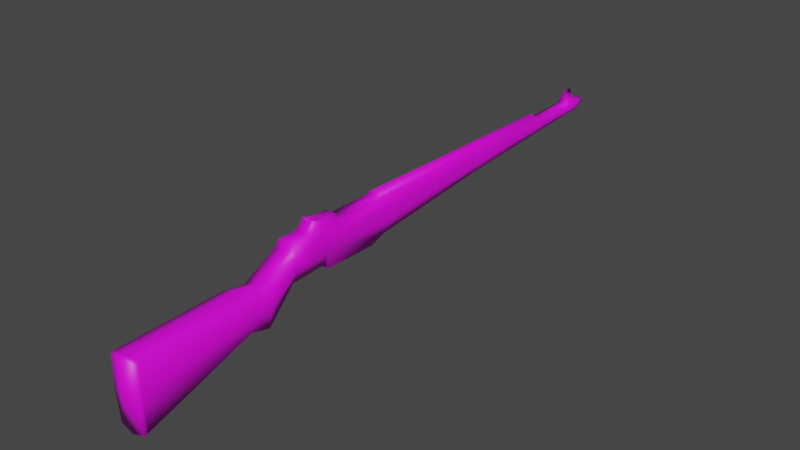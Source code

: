 # Source: mdl_gun_m1garand.blend  (saved by Blender 3.4.6; exported with 4.5.12 LTS)
import bpy
from mathutils import Matrix  # noqa: F401  (used for matrix-valued properties, if any)

bpy.ops.wm.read_factory_settings(use_empty=True)
scene = bpy.context.scene
scene.name = 'Scene'

# ---- images (referenced by path relative to the original .blend; pixels are not part of the script)
import os
ASSET_DIR = os.environ.get("B2B_ASSET_DIR", "")  # directory of the original .blend (textures are referenced by path, not embedded)
HERE = os.path.dirname(os.path.abspath(__file__))  # packed textures are extracted next to this script under _unpacked/

def load_image(name, relpath, width, height, colorspace="sRGB"):
    """Load a texture the original file referenced (path relative to the .blend, or extracted next to this script)."""
    p = next((c for c in (os.path.join(HERE, relpath), os.path.join(ASSET_DIR, relpath)) if relpath and os.path.exists(c)), "")
    if p:
        img = bpy.data.images.load(p, check_existing=True)
        img.name = name
    else:  # same state as the original file: an image datablock whose file is absent (Cycles renders it pink)
        img = bpy.data.images.new(name, width, height)
        img.source = "FILE"
        img.filepath = "//" + (relpath or name)
    img.colorspace_settings.name = colorspace
    return img
img_pallete_png = load_image('Pallete.png', 'Pallete.png', 1024, 1024, 'sRGB')

# ---- materials (node trees are filled in below, after node groups)
mat_pallete = bpy.data.materials.new('Pallete')
mat_pallete.alpha_threshold = 0.0
mat_pallete.use_transparent_shadow = False
mat_pallete.roughness = 0.5
mat_pallete.line_color = (0.0, 0.0, 0.0, 1.0)

# ---- material node trees
mat_pallete.use_nodes = True; mat_pallete.node_tree.nodes.clear()
_N = mat_pallete.node_tree.nodes; _L = mat_pallete.node_tree.links
n0 = _N.new('ShaderNodeOutputMaterial'); n0.name = 'Material Output'; n0.location = (300, 300)
n1 = _N.new('ShaderNodeBsdfPrincipled'); n1.name = 'Principled BSDF'; n1.location = (10, 300)
n1.distribution = 'GGX'
n1.subsurface_method = 'RANDOM_WALK_SKIN'
n1.inputs[3].default_value = 1.45
n1.inputs[27].default_value = (0.0, 0.0, 0.0, 1.0)
n1.inputs[28].default_value = 1.0
n2 = _N.new('ShaderNodeTexImage'); n2.name = 'Image Texture'; n2.location = (-280, 280)
n2.image = img_pallete_png
n2.interpolation = 'Closest'
_L.new(n1.outputs[0], n0.inputs[0])
_L.new(n2.outputs[0], n1.inputs[0])
n0.is_active_output = True

# ---- world
world_world = bpy.data.worlds.new('World'); scene.world = world_world
world_world.use_nodes = True; world_world.node_tree.nodes.clear()
_N = world_world.node_tree.nodes; _L = world_world.node_tree.links
n0 = _N.new('ShaderNodeOutputWorld'); n0.name = 'World Output'; n0.location = (300, 300)
n1 = _N.new('ShaderNodeBackground'); n1.name = 'Background'; n1.location = (10, 300)
n1.inputs[0].default_value = (0.05088, 0.05088, 0.05088, 1.0)
_L.new(n1.outputs[0], n0.inputs[0])
n0.is_active_output = True
world_world.color = (0.05088, 0.05088, 0.05088)
world_world.use_sun_shadow = False
world_world.sun_shadow_jitter_overblur = 0.0

# ---- meshes
me_cube = bpy.data.meshes.new('Cube')
me_cube.from_pydata([(0.1038, 0.547, 0.4892), (0.1038, 0.5599, 0.2618), (0.1038, -0.2943, 0.4773), (0.1038, -0.2865, -0.01117), (0.1038, 0.7133, 0.4594), (0.1038, 0.715, 0.2233), (0.09485, 0.9694, 0.607), (0.04676, 0.9809, 0.4), (0.08384, 1.855, 0.6134), (0.06733, 1.845, 0.4254), (0.06114, 2.872, 0.6529), (0.06114, 2.874, 0.5181), (0.05208, 3.731, 0.6507), (0.05208, 3.718, 0.5651), (0.05208, 4.32, 0.6528), (0.03868, 4.313, 0.5845), (0.07283, 0.9978, 0.6733), (0.06182, 1.816, 0.6864), (0.04663, 2.868, 0.6947), (0.03398, 3.712, 0.6925), (0.04328, 1.737, 0.3589), (0.09302, 1.113, 0.6076), (0.08935, 1.322, 0.6096), (0.04548, 1.121, 0.4057), (0.04343, 1.304, 0.4113), (0.071, 1.134, 0.6755), (0.06733, 1.407, 0.6798), (0.0431, 1.308, 0.3669), (0.04745, 1.174, 0.7301), (0.04378, 1.39, 0.7372), (0.0, 0.5615, 0.214), (0.0, -0.3188, 0.4982), (0.0, -0.2936, -0.0402), (0.0, 0.5606, 0.5234), (0.0, 0.724, 0.1916), (0.0, 0.7207, 0.4911), (0.0, 0.9793, 0.3882), (0.0, 0.9641, 0.6147), (0.0, 1.855, 0.4056), (0.0, 2.877, 0.4985), (0.0, 3.722, 0.5465), (0.0, 3.746, 0.6635), (0.0, 4.315, 0.5717), (0.0, 4.32, 0.6716), (0.0, 0.9978, 0.6765), (0.0, 1.816, 0.6864), (0.0, 2.868, 0.7182), (0.0, 3.712, 0.711), (0.0, 1.737, 0.3564), (0.0, 1.3, 0.3978), (0.0, 1.304, 0.3684), (0.0, 1.134, 0.6755), (0.0, 1.407, 0.6798), (0.0, 1.174, 0.7301), (0.0, 1.39, 0.7372), (0.0, 1.824, 0.7278), (0.04373, 1.824, 0.7092), (0.05208, 4.26, 0.6515), (0.03458, 4.256, 0.5783), (0.0, 4.258, 0.5577), (0.0, 4.262, 0.6754), (0.05208, 4.17, 0.652), (0.03458, 4.164, 0.5764), (0.0, 4.165, 0.5556), (0.0, 4.167, 0.6725), (0.0, 4.178, 0.7699), (0.0, 4.255, 0.7693), (0.1093, -0.2991, 0.2312), (0.1093, 0.5528, 0.365), (0.1093, 0.7278, 0.3401), (0.09207, 0.9751, 0.5031), (0.08106, 1.855, 0.5095), (0.06661, 2.874, 0.5757), (0.05756, 3.718, 0.605), (0.05756, 4.32, 0.6235), (0.09024, 1.117, 0.5069), (0.08657, 1.321, 0.515), (0.0, 4.321, 0.6062), (0.0, -0.3273, 0.2259), (0.05756, 4.259, 0.6162), (0.05756, 4.166, 0.6141), (0.0, 4.395, 0.6653), (0.03603, 4.392, 0.651), (0.03603, 4.393, 0.6289), (0.0, 4.395, 0.6123), (0.04308, 1.174, 0.7645), (0.0, 1.174, 0.7411), (0.09118, 1.256, 0.6082), (0.04419, 1.261, 0.4115), (0.06916, 1.271, 0.6777), (0.0, 1.252, 0.3992), (0.04562, 1.282, 0.7336), (0.0, 1.282, 0.7336), (0.0, 1.109, 0.3946), (0.0884, 1.259, 0.5107), (0.06067, 2.918, 0.5205), (0.06067, 2.916, 0.6527), (0.04598, 2.911, 0.6946), (0.0, 2.911, 0.7179), (0.0, 2.921, 0.5009), (0.06615, 2.918, 0.5772), (0.1038, -0.2647, 0.4777), (0.1038, -0.2567, -0.001557), (0.0, -0.2635, -0.03125), (0.0, -0.2878, 0.4991), (0.1093, -0.2691, 0.2359), (0.0157, 1.174, 0.7686)], [], [(103, 102, 3, 32), (105, 101, 2, 67), (33, 0, 4, 35), (68, 1, 5, 69), (37, 6, 16, 44), (35, 4, 6, 37), (69, 5, 7, 70), (71, 9, 11, 72), (76, 24, 9, 71), (60, 57, 14, 43), (96, 12, 19, 97), (100, 95, 13, 73), (43, 14, 82, 81), (79, 58, 15, 74), (52, 26, 17, 45), (98, 97, 19, 47), (22, 8, 17, 26), (8, 10, 18, 17), (38, 9, 20, 48), (6, 21, 25, 16), (87, 22, 26, 89), (44, 16, 25, 51), (9, 24, 27, 20), (70, 7, 23, 75), (94, 88, 24, 76), (92, 91, 29, 54), (89, 26, 29, 91), (51, 25, 28, 53), (26, 52, 54, 29), (23, 7, 36, 93), (27, 50, 48, 20), (58, 59, 42, 15), (95, 99, 40, 13), (12, 41, 47, 19), (9, 38, 39, 11), (5, 34, 36, 7), (1, 30, 34, 5), (67, 2, 31, 78), (101, 104, 31, 2), (55, 56, 18, 46), (45, 17, 56, 55), (17, 18, 56), (62, 63, 59, 58), (80, 62, 58, 79), (57, 60, 66), (41, 12, 61, 64), (73, 13, 62, 80), (13, 40, 63, 62), (12, 73, 80, 61), (61, 57, 66, 65), (64, 61, 65), (60, 64, 65, 66), (61, 80, 79, 57), (3, 67, 78, 32), (87, 94, 76, 22), (6, 70, 75, 21), (57, 79, 74, 14), (42, 77, 74, 15), (96, 100, 73, 12), (22, 76, 71, 8), (8, 71, 72, 10), (4, 69, 70, 6), (0, 68, 69, 4), (102, 105, 67, 3), (84, 81, 82, 83), (77, 43, 81, 84), (74, 77, 84, 83), (14, 74, 83, 82), (53, 28, 85, 106, 86), (21, 75, 94, 87), (25, 89, 91, 28), (53, 28, 91, 92), (75, 23, 88, 94), (93, 90, 88, 23), (21, 87, 89, 25), (24, 88, 90, 49), (50, 27, 24, 49), (10, 72, 100, 96), (11, 39, 99, 95), (46, 18, 97, 98), (72, 11, 95, 100), (10, 96, 97, 18), (1, 68, 105, 102), (0, 33, 104, 101), (68, 0, 101, 105), (30, 1, 102, 103), (53, 86, 92), (28, 91, 85), (86, 106, 92), (85, 91, 92, 106)])
me_cube.polygons.foreach_set('use_smooth', [1, 1, 1, 1, 1, 1, 1, 1, 1, 1, 1, 1, 1, 1, 1, 1, 1, 1, 1, 1, 1, 1, 1, 1, 1, 1, 1, 1, 1, 1, 1, 1, 1, 1, 1, 1, 1, 1, 1, 1, 1, 1, 1, 1, 1, 1, 1, 1, 1, 1, 1, 1, 1, 1, 1, 1, 1, 1, 1, 1, 1, 1, 1, 1, 1, 1, 1, 1, 1, 1, 1, 1, 1, 1, 1, 1, 1, 1, 1, 1, 1, 1, 1, 1, 1, 1, 1, 1, 1, 0])
_uv = me_cube.uv_layers.new(name='UVMap')
_uv.uv.foreach_set('vector', [0.4895, 0.5204, 0.4889, 0.5313, 0.4889, 0.5261, 0.4895, 0.5148, 0.4878, 0.5273, 0.4866, 0.5354, 0.4866, 0.5304, 0.4878, 0.5219, 0.07946, 0.1798, 0.08016, 0.1764, 0.08032, 0.2132, 0.07957, 0.2138, 0.08097, 0.1774, 0.0816, 0.1776, 0.08181, 0.208, 0.08116, 0.2131, 0.4872, 0.2707, 0.4878, 0.2781, 0.4874, 0.2877, 0.487, 0.2848, 0.07957, 0.2138, 0.08032, 0.2132, 0.07966, 0.2781, 0.07905, 0.2707, 0.08116, 0.2131, 0.08181, 0.208, 0.08122, 0.2733, 0.08038, 0.2755, 0.08077, 0.4711, 0.08133, 0.4669, 0.08168, 0.6911, 0.0813, 0.6927, 0.08053, 0.3538, 0.08136, 0.3492, 0.08133, 0.4669, 0.08077, 0.4711, 0.4869, 0.7856, 0.4872, 0.7838, 0.4873, 0.7911, 0.487, 0.7955, 0.08082, 0.7037, 0.08153, 0.8753, 0.08122, 0.8711, 0.08052, 0.7039, 0.08133, 0.7019, 0.0817, 0.7003, 0.08209, 0.8697, 0.08182, 0.8711, 0.487, 0.7955, 0.4873, 0.7911, 0.4873, 0.7945, 0.4873, 0.7949, 0.4874, 0.7829, 0.4876, 0.7816, 0.4876, 0.7904, 0.4874, 0.7913, 0.4871, 0.3787, 0.4875, 0.3741, 0.4877, 0.4672, 0.4872, 0.4647, 0.08016, 0.7057, 0.08052, 0.7039, 0.08122, 0.8711, 0.08098, 0.8728, 0.488, 0.3548, 0.4882, 0.4738, 0.4877, 0.4672, 0.4875, 0.3741, 0.08006, 0.4738, 0.08079, 0.6944, 0.08048, 0.6949, 0.07953, 0.4672, 0.4807, 0.4699, 0.4802, 0.4669, 0.4805, 0.4399, 0.4809, 0.4405, 0.4878, 0.2781, 0.4879, 0.3089, 0.4874, 0.315, 0.4874, 0.2877, 0.488, 0.3409, 0.488, 0.3548, 0.4875, 0.3741, 0.4875, 0.3451, 0.487, 0.2848, 0.4874, 0.2877, 0.4874, 0.315, 0.4869, 0.3113, 0.4802, 0.4669, 0.4802, 0.3492, 0.4805, 0.3552, 0.4805, 0.4399, 0.08038, 0.2755, 0.08122, 0.2733, 0.08122, 0.3062, 0.08046, 0.3076, 0.08052, 0.3399, 0.0813, 0.3383, 0.08136, 0.3492, 0.08053, 0.3538, 0.4868, 0.3495, 0.4871, 0.3485, 0.4872, 0.3667, 0.4869, 0.3686, 0.4875, 0.3451, 0.4875, 0.3741, 0.4872, 0.3667, 0.4871, 0.3485, 0.4869, 0.3113, 0.4874, 0.315, 0.4871, 0.3271, 0.4868, 0.3242, 0.4875, 0.3741, 0.4871, 0.3787, 0.4869, 0.3686, 0.4872, 0.3667, 0.08122, 0.3062, 0.08122, 0.2733, 0.08157, 0.2748, 0.08154, 0.3032, 0.4805, 0.3552, 0.4807, 0.3509, 0.4809, 0.4405, 0.4805, 0.4399, 0.4876, 0.7816, 0.488, 0.7841, 0.4878, 0.7971, 0.4876, 0.7904, 0.0817, 0.7003, 0.08213, 0.6998, 0.08245, 0.8689, 0.08209, 0.8697, 0.08153, 0.8753, 0.08122, 0.8823, 0.08098, 0.8728, 0.08122, 0.8711, 0.08133, 0.4669, 0.08185, 0.4699, 0.08211, 0.6907, 0.08168, 0.6911, 0.08181, 0.208, 0.08248, 0.212, 0.08157, 0.2748, 0.08122, 0.2733, 0.0816, 0.1776, 0.0824, 0.1771, 0.08248, 0.212, 0.08181, 0.208, 0.4878, 0.5219, 0.4866, 0.5304, 0.4861, 0.5172, 0.4878, 0.4961, 0.4866, 0.5354, 0.4861, 0.5228, 0.4861, 0.5172, 0.4866, 0.5304, 0.07904, 0.4733, 0.07935, 0.4714, 0.08048, 0.6949, 0.08012, 0.6966, 0.0791, 0.4647, 0.07953, 0.4672, 0.07935, 0.4714, 0.07904, 0.4733, 0.07953, 0.4672, 0.08048, 0.6949, 0.07935, 0.4714, 0.4876, 0.7624, 0.488, 0.7616, 0.488, 0.7841, 0.4876, 0.7816, 0.4873, 0.7642, 0.4876, 0.7624, 0.4876, 0.7816, 0.4874, 0.7829, 0.4872, 0.7838, 0.4869, 0.7856, 0.487, 0.7782, 0.4862, 0.6839, 0.4865, 0.6769, 0.4871, 0.7672, 0.4868, 0.7698, 0.4868, 0.6727, 0.4871, 0.6712, 0.4876, 0.7624, 0.4873, 0.7642, 0.4871, 0.6712, 0.4875, 0.6705, 0.488, 0.7616, 0.4876, 0.7624, 0.4865, 0.6769, 0.4868, 0.6727, 0.4873, 0.7642, 0.4871, 0.7672, 0.4871, 0.7672, 0.4872, 0.7838, 0.487, 0.7782, 0.4869, 0.7785, 0.4868, 0.7698, 0.4871, 0.7672, 0.4869, 0.7785, 0.4869, 0.7856, 0.4868, 0.7698, 0.4869, 0.7785, 0.487, 0.7782, 0.4871, 0.7672, 0.4873, 0.7642, 0.4874, 0.7829, 0.4872, 0.7838, 0.4889, 0.5261, 0.4878, 0.5219, 0.4878, 0.4961, 0.4895, 0.5148, 0.07985, 0.3409, 0.08052, 0.3399, 0.08053, 0.3538, 0.07986, 0.3548, 0.07966, 0.2781, 0.08038, 0.2755, 0.08046, 0.3076, 0.07977, 0.3089, 0.4872, 0.7838, 0.4874, 0.7829, 0.4874, 0.7913, 0.4873, 0.7911, 0.4878, 0.7971, 0.4875, 0.8016, 0.4874, 0.7913, 0.4876, 0.7904, 0.08082, 0.7037, 0.08133, 0.7019, 0.08182, 0.8711, 0.08153, 0.8753, 0.07986, 0.3548, 0.08053, 0.3538, 0.08077, 0.4711, 0.08006, 0.4738, 0.08006, 0.4738, 0.08077, 0.4711, 0.0813, 0.6927, 0.08079, 0.6944, 0.08032, 0.2132, 0.08116, 0.2131, 0.08038, 0.2755, 0.07966, 0.2781, 0.08016, 0.1764, 0.08097, 0.1774, 0.08116, 0.2131, 0.08032, 0.2132, 0.4889, 0.5313, 0.4878, 0.5273, 0.4878, 0.5219, 0.4889, 0.5261, 0.4873, 0.795, 0.4873, 0.7949, 0.4873, 0.7945, 0.4873, 0.7946, 0.4875, 0.8016, 0.487, 0.7955, 0.4873, 0.7949, 0.4873, 0.795, 0.4874, 0.7913, 0.4875, 0.8016, 0.4873, 0.795, 0.4873, 0.7946, 0.4873, 0.7911, 0.4874, 0.7913, 0.4873, 0.7946, 0.4873, 0.7945, 0.4914, 0.009613, 0.4911, 0.009613, 0.4911, 6.735e-06, 0.4912, 6.735e-06, 0.4914, 6.735e-06, 0.07977, 0.3089, 0.08046, 0.3076, 0.08052, 0.3399, 0.07985, 0.3409, 0.4874, 0.315, 0.4875, 0.3451, 0.4871, 0.3485, 0.4871, 0.3271, 0.4868, 0.3282, 0.4871, 0.3271, 0.4871, 0.3485, 0.4868, 0.3495, 0.08046, 0.3076, 0.08122, 0.3062, 0.0813, 0.3383, 0.08052, 0.3399, 0.08154, 0.3032, 0.08163, 0.3337, 0.0813, 0.3383, 0.08122, 0.3062, 0.4879, 0.3089, 0.488, 0.3409, 0.4875, 0.3451, 0.4874, 0.315, 0.08136, 0.3492, 0.0813, 0.3383, 0.08163, 0.3337, 0.08174, 0.3448, 0.4807, 0.3509, 0.4805, 0.3552, 0.4802, 0.3492, 0.4806, 0.3448, 0.4858, 0.6944, 0.4863, 0.6927, 0.4863, 0.7019, 0.4858, 0.7037, 0.4867, 0.6911, 0.4871, 0.6907, 0.4871, 0.6998, 0.4867, 0.7003, 0.4851, 0.6966, 0.4855, 0.6949, 0.4855, 0.7039, 0.4852, 0.7057, 0.4863, 0.6927, 0.4867, 0.6911, 0.4867, 0.7003, 0.4863, 0.7019, 0.4858, 0.6944, 0.4858, 0.7037, 0.4855, 0.7039, 0.4855, 0.6949, 0.0816, 0.1776, 0.08097, 0.1774, 0.08124, 0.0312, 0.08233, 0.03523, 0.08016, 0.1764, 0.07946, 0.1798, 0.07953, 0.02676, 0.08007, 0.03931, 0.08097, 0.1774, 0.08016, 0.1764, 0.08007, 0.03931, 0.08124, 0.0312, 0.0824, 0.1771, 0.0816, 0.1776, 0.08233, 0.03523, 0.08292, 0.02431, 0.4868, 0.3282, 0.4914, 6.735e-06, 0.4868, 0.3495, 0.4871, 0.3271, 0.4871, 0.3485, 0.4911, 6.735e-06, 0.4914, 6.735e-06, 0.4912, 6.735e-06, 0.4868, 0.3495, 0.4847, 0.4771, 0.4847, 0.5392, 0.4839, 0.5392, 0.4842, 0.4764])
me_cube.materials.append(mat_pallete)
me_cube.materials.append(None)
me_cube.use_mirror_vertex_groups = False
me_cube.update()
arm_skeleton = bpy.data.armatures.new('Skeleton')  # bones are not reproduced

# ---- objects
ob_basemesh = bpy.data.objects.new('BaseMesh', me_cube)
ob_armature = bpy.data.objects.new('Armature', arm_skeleton)

# ---- transforms, parenting, visibility, modifiers, constraints
ob_basemesh.parent = ob_armature
ob_basemesh.location = (9.592e-18, 0.0601, 0.03701)
ob_basemesh.scale = (0.4378, 0.4378, 0.4378)
ob_basemesh.lock_rotations_4d = False
ob_basemesh.empty_display_type = 'ARROWS'
ob_basemesh.lineart.crease_threshold = 0.0
_vg = ob_basemesh.vertex_groups.new(name='Root')
for _i, _w in zip([0, 1, 2, 3, 4, 5, 6, 7, 8, 9, 10, 11, 12, 13, 14, 15, 16, 17, 18, 19, 20, 21, 22, 23, 24, 25, 26, 27, 28, 29, 30, 31, 32, 33, 34, 35, 36, 37, 38, 39, 40, 41, 42, 43, 44, 45, 46, 47, 48, 49, 50, 51, 52, 53, 54, 55, 56, 57, 58, 59, 60, 61, 62, 63, 64, 65, 66, 67, 68, 69, 70, 71, 72, 73, 74, 75, 76, 77, 78, 79, 80, 81, 82, 83, 84, 85, 86, 87, 88, 89, 90, 91, 92, 93, 94, 95, 96, 97, 98, 99, 100, 101, 102, 103, 104, 105, 106], [1.0, 1.0, 1.0, 1.0, 1.0, 1.0, 1.0, 1.0, 1.0, 1.0, 1.0, 1.0, 1.0, 1.0, 1.0, 1.0, 1.0, 1.0, 1.0, 1.0, 1.0, 1.0, 1.0, 1.0, 1.0, 1.0, 1.0, 1.0, 1.0, 1.0, 1.0, 0.9969, 1.0, 0.9999, 1.0, 1.0, 1.0, 1.0, 1.0, 1.0, 1.0, 1.0, 1.0, 0.9973, 1.0, 1.0, 1.0, 1.0, 1.0, 1.0, 1.0, 1.0, 1.0, 1.0, 1.0, 1.0, 1.0, 1.0, 1.0, 1.0, 0.9972, 1.0, 1.0, 1.0, 0.9972, 0.9972, 1.0, 1.0, 1.0, 1.0, 1.0, 1.0, 1.0, 1.0, 1.0, 1.0, 1.0, 0.9973, 0.9998, 1.0, 1.0, 0.9973, 1.0, 1.0, 1.0, 1.0, 1.0, 1.0, 1.0, 1.0, 1.0, 1.0, 1.0, 1.0, 1.0, 1.0, 1.0, 1.0, 1.0, 1.0, 1.0, 1.0, 1.0, 1.0, 0.9979, 1.0, 1.0]): _vg.add([_i], _w, 'REPLACE')
_vg = ob_basemesh.vertex_groups.new(name='Target_Hand_Left')
for _i, _w in zip([0, 1, 2, 3, 4, 5, 6, 7, 8, 9, 10, 11, 12, 13, 14, 15, 16, 17, 18, 19, 20, 21, 22, 23, 24, 25, 26, 27, 28, 29, 30, 31, 32, 33, 34, 35, 36, 37, 38, 39, 40, 41, 42, 43, 44, 45, 46, 47, 48, 49, 50, 51, 52, 53, 54, 55, 56, 57, 58, 59, 60, 61, 62, 63, 64, 65, 66, 67, 68, 69, 70, 71, 72, 73, 74, 75, 76, 78, 79, 80, 82, 83, 84, 85, 86, 87, 88, 89, 90, 91, 92, 93, 94, 95, 96, 97, 98, 99, 100, 101, 102, 103, 104, 105, 106], [0.0, 0.0, 0.0, 0.0, 0.0, 0.0, 0.0, 0.0, 0.0, 0.0, 0.0, 1.079e-06, 0.0, 0.0, 0.0, 0.0, 0.0, 0.0, 0.0, 0.0, 0.0, 0.0, 0.0, 0.0, 0.0, 0.0, 0.0, 0.0, 0.0, 0.0, 0.0, 0.0, 0.0, 0.0, 0.0, 0.0, 0.0, 0.0, 0.0, 5.456e-06, 0.0, 0.0, 0.0, 0.0, 0.0, 0.0, 0.0, 0.0, 0.0, 0.0, 0.0, 0.0, 0.0, 0.0, 0.0, 0.0, 0.0, 0.0, 0.0, 0.0, 0.0, 0.0, 0.0, 0.0, 0.0, 0.0, 0.0, 0.0, 0.0, 0.0, 0.0, 0.0, 0.0, 0.0, 0.0, 0.0, 0.0, 0.0, 0.0, 0.0, 0.0, 0.0, 0.0, 0.0, 0.0, 0.0, 0.0, 0.0, 0.0, 0.0, 0.0, 0.0, 0.0, 2.304e-07, 0.0, 0.0, 0.0, 1.813e-08, 0.0, 0.0, 0.0, 0.0, 0.0, 0.0, 0.0]): _vg.add([_i], _w, 'REPLACE')
_vg = ob_basemesh.vertex_groups.new(name='Target_Hand_Right')
for _i, _w in zip([0, 1, 2, 3, 4, 5, 6, 7, 8, 9, 16, 17, 20, 21, 22, 23, 24, 25, 26, 27, 28, 29, 30, 31, 32, 33, 34, 35, 36, 37, 38, 44, 45, 48, 49, 50, 51, 52, 53, 54, 55, 56, 67, 68, 69, 70, 71, 75, 76, 78, 85, 86, 87, 88, 89, 90, 91, 92, 93, 94, 101, 102, 103, 104, 105, 106], [2.812e-08, 1.166e-09, 3.716e-05, 3.687e-05, 5.112e-07, 0.0, 0.0, 4.135e-06, 0.0, 0.0, 0.0, 0.0, 0.0, 0.0, 0.0, 0.0, 0.0, 0.0, 0.0, 0.0, 0.0, 0.0, 9.13e-07, 0.01544, 0.0, 0.004033, 0.005974, 0.0002853, 1.383e-05, 1.174e-07, 0.0, 0.0, 0.0, 0.0, 0.0, 0.0, 0.0, 0.0, 0.0, 0.0, 0.0, 0.0, 1.861e-10, 9.369e-08, 5.658e-07, 7.082e-08, 0.0, 0.0, 0.0, 0.001285, 0.0, 0.0, 0.0, 0.0, 0.0, 0.0, 0.0, 0.0, 0.0, 0.0, 5.947e-06, 2.919e-07, 2.055e-06, 0.01171, 4.334e-09, 0.0]): _vg.add([_i], _w, 'REPLACE')
_m = ob_basemesh.modifiers.new('Mirror', 'MIRROR')
_m.use_clip = True
_m = ob_basemesh.modifiers.new('Armature', 'ARMATURE')
_m.object = ob_armature
ob_armature.location = (0.0, 0.0, 0.0)
ob_armature.show_in_front = True

# ---- collection membership
scene.collection.objects.link(ob_basemesh)
scene.collection.objects.link(ob_armature)

# ---- scene / render settings (as saved in the file)
scene.frame_start = 1; scene.frame_end = 250; scene.frame_set(38)
scene.render.engine = 'BLENDER_EEVEE_NEXT'
scene.cycles.sampling_pattern = 'TABULATED_SOBOL'
scene.cycles.use_light_tree = False
scene.view_settings.view_transform = 'Filmic'
bpy.context.view_layer.update()

# ---- added for rendering (the .blend has no active camera and no usable light): camera, sun
cam_auto = bpy.data.cameras.new('AutoCamera')
cam_auto.lens = 50.0
cam_auto.sensor_width = 36.0
cam_auto.clip_end = 1000.0
ob_auto_camera = bpy.data.objects.new('AutoCamera', cam_auto)
scene.collection.objects.link(ob_auto_camera)
ob_auto_camera.location = (1.94309, -1.3571, 1.75066)
ob_auto_camera.rotation_euler = (1.09748, -7.21219e-08, 0.694738)
scene.camera = ob_auto_camera
light_auto_sun = bpy.data.lights.new('AutoSun', 'SUN')
light_auto_sun.energy = 3.0
light_auto_sun.angle = 0.0523599
ob_auto_sun = bpy.data.objects.new('AutoSun', light_auto_sun)
scene.collection.objects.link(ob_auto_sun)
ob_auto_sun.rotation_euler = (0.872665, 0.174533, 0.523599)
bpy.context.view_layer.update()
